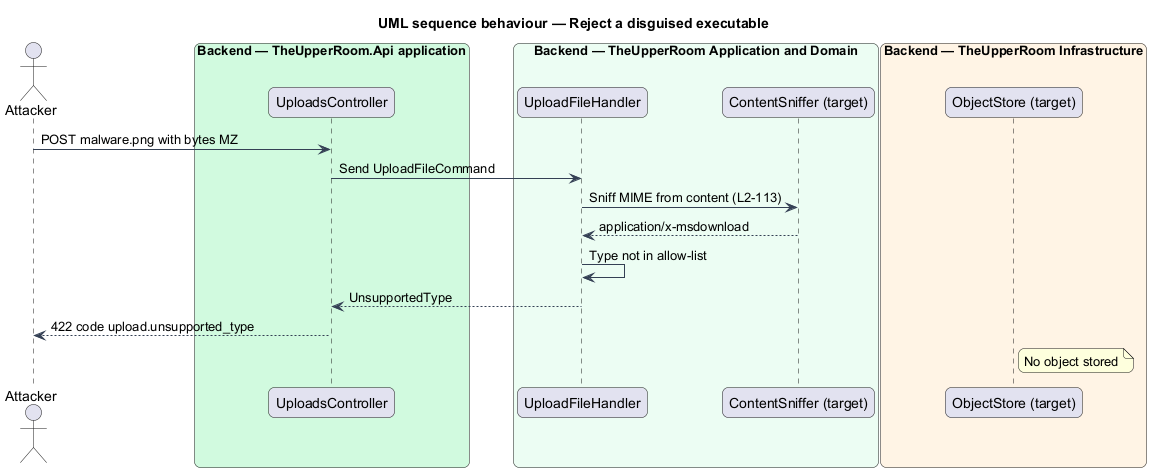

The diagram above was rendered by PlantUML. Its source (embedded in the PNG):
@startuml
title UML sequence behaviour — Reject a disguised executable
skinparam backgroundColor #FFFFFF
skinparam shadowing false
skinparam roundcorner 12
skinparam defaultFontName Arial
skinparam ArrowColor #344054
skinparam rectangle {
  BorderColor #344054
  FontColor #101828
}
skinparam package {
  BorderColor #667085
  FontColor #101828
  BackgroundColor #F9FAFB
}
actor "Attacker" as actor
box "Backend — TheUpperRoom.Api application" #D1FADF
  participant "UploadsController" as ctrl
end box
box "Backend — TheUpperRoom Application and Domain" #ECFDF3
  participant "UploadFileHandler" as h
  participant "ContentSniffer (target)" as sn
end box
box "Backend — TheUpperRoom Infrastructure" #FFF4E5
  participant "ObjectStore (target)" as st
end box
actor -> ctrl : POST malware.png with bytes MZ
ctrl -> h : Send UploadFileCommand
h -> sn : Sniff MIME from content (L2-113)
sn --> h : application/x-msdownload
h -> h : Type not in allow-list
h --> ctrl : UnsupportedType
ctrl --> actor : 422 code upload.unsupported_type
note right of st : No object stored
@enduml